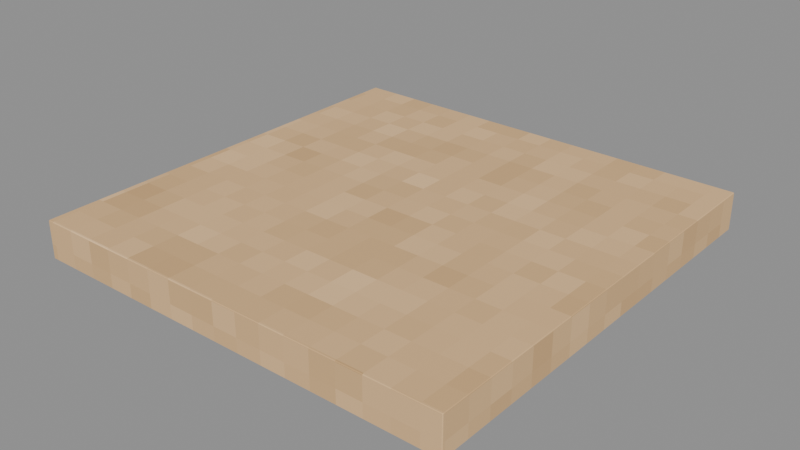 # Source: Pale-tile.blend  (saved by Blender 4.3.34; exported with 4.5.12 LTS)
import bpy
from mathutils import Matrix  # noqa: F401  (used for matrix-valued properties, if any)

bpy.ops.wm.read_factory_settings(use_empty=True)
scene = bpy.context.scene
scene.name = 'Isolated part'

# ---- collections
col_part_pale_tile = bpy.data.collections.new('Part.Pale-tile'); scene.collection.children.link(col_part_pale_tile)

# ---- images (referenced by path relative to the original .blend; pixels are not part of the script)
import os
ASSET_DIR = os.environ.get("B2B_ASSET_DIR", "")  # directory of the original .blend (textures are referenced by path, not embedded)
HERE = os.path.dirname(os.path.abspath(__file__))  # packed textures are extracted next to this script under _unpacked/

def load_image(name, relpath, width, height, colorspace="sRGB"):
    """Load a texture the original file referenced (path relative to the .blend, or extracted next to this script)."""
    p = next((c for c in (os.path.join(HERE, relpath), os.path.join(ASSET_DIR, relpath)) if relpath and os.path.exists(c)), "")
    if p:
        img = bpy.data.images.load(p, check_existing=True)
        img.name = name
    else:  # same state as the original file: an image datablock whose file is absent (Cycles renders it pink)
        img = bpy.data.images.new(name, width, height)
        img.source = "FILE"
        img.filepath = "//" + (relpath or name)
    img.colorspace_settings.name = colorspace
    return img
img_minecraft___dark_tile = load_image('Minecraft • Dark tile', '_unpacked/Dark_tile.d433b86d.png', 64, 64, 'sRGB')
img_minecraft___pale_tile = load_image('Minecraft • Pale tile', '_unpacked/Pale_tile.ea18e7cb.png', 64, 64, 'sRGB')

# ---- materials (node trees are filled in below, after node groups)
mat_minecraft___dark_tile = bpy.data.materials.new('Minecraft / Dark tile')
mat_minecraft___dark_tile.diffuse_color = (0.5882, 0.3647, 0.1922, 1.0)
mat_minecraft___pale_tile = bpy.data.materials.new('Minecraft / Pale tile')
mat_minecraft___pale_tile.diffuse_color = (0.8824, 0.7216, 0.5216, 1.0)

# ---- material node trees
mat_minecraft___dark_tile.use_nodes = True; mat_minecraft___dark_tile.node_tree.nodes.clear()
_N = mat_minecraft___dark_tile.node_tree.nodes; _L = mat_minecraft___dark_tile.node_tree.links
n0 = _N.new('ShaderNodeBsdfPrincipled'); n0.name = 'Principled BSDF'; n0.location = (10, 300)
n0.inputs[2].default_value = 0.85
n1 = _N.new('ShaderNodeOutputMaterial'); n1.name = 'Material Output'; n1.location = (300, 300)
n2 = _N.new('ShaderNodeTexImage'); n2.name = 'Image Texture'; n2.location = (-580, 280)
n2.image = img_minecraft___dark_tile
n2.interpolation = 'Closest'
_L.new(n0.outputs[0], n1.inputs[0])
_L.new(n2.outputs[0], n0.inputs[0])
n1.is_active_output = True
mat_minecraft___pale_tile.use_nodes = True; mat_minecraft___pale_tile.node_tree.nodes.clear()
_N = mat_minecraft___pale_tile.node_tree.nodes; _L = mat_minecraft___pale_tile.node_tree.links
n0 = _N.new('ShaderNodeBsdfPrincipled'); n0.name = 'Principled BSDF'; n0.location = (10, 300)
n0.inputs[2].default_value = 0.85
n1 = _N.new('ShaderNodeOutputMaterial'); n1.name = 'Material Output'; n1.location = (300, 300)
n2 = _N.new('ShaderNodeTexImage'); n2.name = 'Image Texture'; n2.location = (-580, 280)
n2.image = img_minecraft___pale_tile
n2.interpolation = 'Closest'
_L.new(n0.outputs[0], n1.inputs[0])
_L.new(n2.outputs[0], n0.inputs[0])
n1.is_active_output = True

# ---- meshes
me_octagonalshell_checkertiles_001 = bpy.data.meshes.new('OctagonalShell.CheckerTiles.001')
me_octagonalshell_checkertiles_001.from_pydata([(-0.3315, -0.3315, 0.0), (0.3315, -0.3315, 0.0), (0.3315, 0.3315, 0.0), (-0.3315, 0.3315, 0.0), (-0.3315, -0.3315, 0.059), (0.3315, -0.3315, 0.059), (0.3315, 0.3315, 0.059), (-0.3315, 0.3315, 0.059)], [], [(3, 2, 1, 0), (4, 5, 6, 7), (0, 1, 5, 4), (1, 2, 6, 5), (2, 3, 7, 6), (3, 0, 4, 7)])
me_octagonalshell_checkertiles_001.polygons.foreach_set('material_index', [1, 1, 1, 1, 1, 1])
_uv = me_octagonalshell_checkertiles_001.uv_layers.new(name='UV0.Surface')
_uv.uv.foreach_set('vector', [-2.383, 0.09049, -1.852, 0.09049, -1.852, -0.4399, -2.383, -0.4399, -2.383, -0.4399, -1.852, -0.4399, -1.852, 0.09049, -2.383, 0.09049, -2.383, 0.04409, -1.852, 0.04409, -1.852, 0.09129, -2.383, 0.09129, 0.2774, 0.04409, 0.8078, 0.04409, 0.8078, 0.09129, 0.2774, 0.09129, -1.852, 0.04409, -2.383, 0.04409, -2.383, 0.09129, -1.852, 0.09129, 0.8078, 0.04409, 0.2774, 0.04409, 0.2774, 0.09129, 0.8078, 0.09129])
_uv.active_render = True
_uv = me_octagonalshell_checkertiles_001.uv_layers.new(name='UV1.Paint')
_uv.uv.foreach_set('vector', [0.3617, 0.1266, 0.3617, 0.1303, 0.358, 0.1303, 0.358, 0.1266, 0.358, 0.1483, 0.358, 0.1446, 0.3617, 0.1446, 0.3617, 0.1483, 0.6516, 0.6023, 0.6516, 0.606, 0.6513, 0.606, 0.6513, 0.6023, 0.6516, 0.6204, 0.6516, 0.6241, 0.6513, 0.6241, 0.6513, 0.6204, 0.6516, 0.6384, 0.6516, 0.6421, 0.6513, 0.6421, 0.6513, 0.6384, 0.0003263, 0.6648, 0.0003263, 0.6685, 3.306e-08, 0.6685, 3.353e-08, 0.6648])
me_octagonalshell_checkertiles_001.materials.append(mat_minecraft___dark_tile)
me_octagonalshell_checkertiles_001.materials.append(mat_minecraft___pale_tile)
me_octagonalshell_checkertiles_001.update()

# ---- objects
ob_pale_tile = bpy.data.objects.new('Pale-tile', me_octagonalshell_checkertiles_001)

# ---- transforms, parenting, visibility, modifiers, constraints
ob_pale_tile.location = (0.0, 0.0, 0.0)
_m = ob_pale_tile.modifiers.new('Hand-finished edges', 'BEVEL')
_m.width = 0.0015
_m.width_pct = 0.0015
_m.harden_normals = True

# ---- collection membership
col_part_pale_tile.objects.link(ob_pale_tile)

# ---- scene / render settings (as saved in the file)
scene.frame_start = 1; scene.frame_end = 250; scene.frame_set(1)
scene.render.engine = 'BLENDER_EEVEE_NEXT'
scene.render.image_settings.exr_codec = 'NONE'
scene.render.simplify_subdivision_render = 0
scene.render.simplify_child_particles_render = 0.0
scene.eevee.use_volume_custom_range = False
scene.eevee.use_fast_gi = False
scene.eevee.use_shadows = False
scene.view_settings.white_balance_temperature = 0.0
scene.view_settings.white_balance_tint = 0.0
scene.view_settings.white_balance_whitepoint = (2.97, 0.5193, -0.0414)
bpy.context.view_layer.update()

# ---- added for rendering (the .blend has no active camera and no usable light): camera, sun + grey world if the file has none
cam_auto = bpy.data.cameras.new('AutoCamera')
cam_auto.lens = 50.0
cam_auto.sensor_width = 36.0
cam_auto.clip_end = 1000.0
ob_auto_camera = bpy.data.objects.new('AutoCamera', cam_auto)
scene.collection.objects.link(ob_auto_camera)
ob_auto_camera.location = (0.869228, -1.04307, 0.724883)
ob_auto_camera.rotation_euler = (1.09748, -7.21219e-08, 0.694738)
scene.camera = ob_auto_camera
light_auto_sun = bpy.data.lights.new('AutoSun', 'SUN')
light_auto_sun.energy = 3.0
light_auto_sun.angle = 0.0523599
ob_auto_sun = bpy.data.objects.new('AutoSun', light_auto_sun)
scene.collection.objects.link(ob_auto_sun)
ob_auto_sun.rotation_euler = (0.872665, 0.174533, 0.523599)
if scene.world is None:
    world_auto = bpy.data.worlds.new('AutoWorld')
    world_auto.color = (0.3, 0.3, 0.3)
    scene.world = world_auto
bpy.context.view_layer.update()
